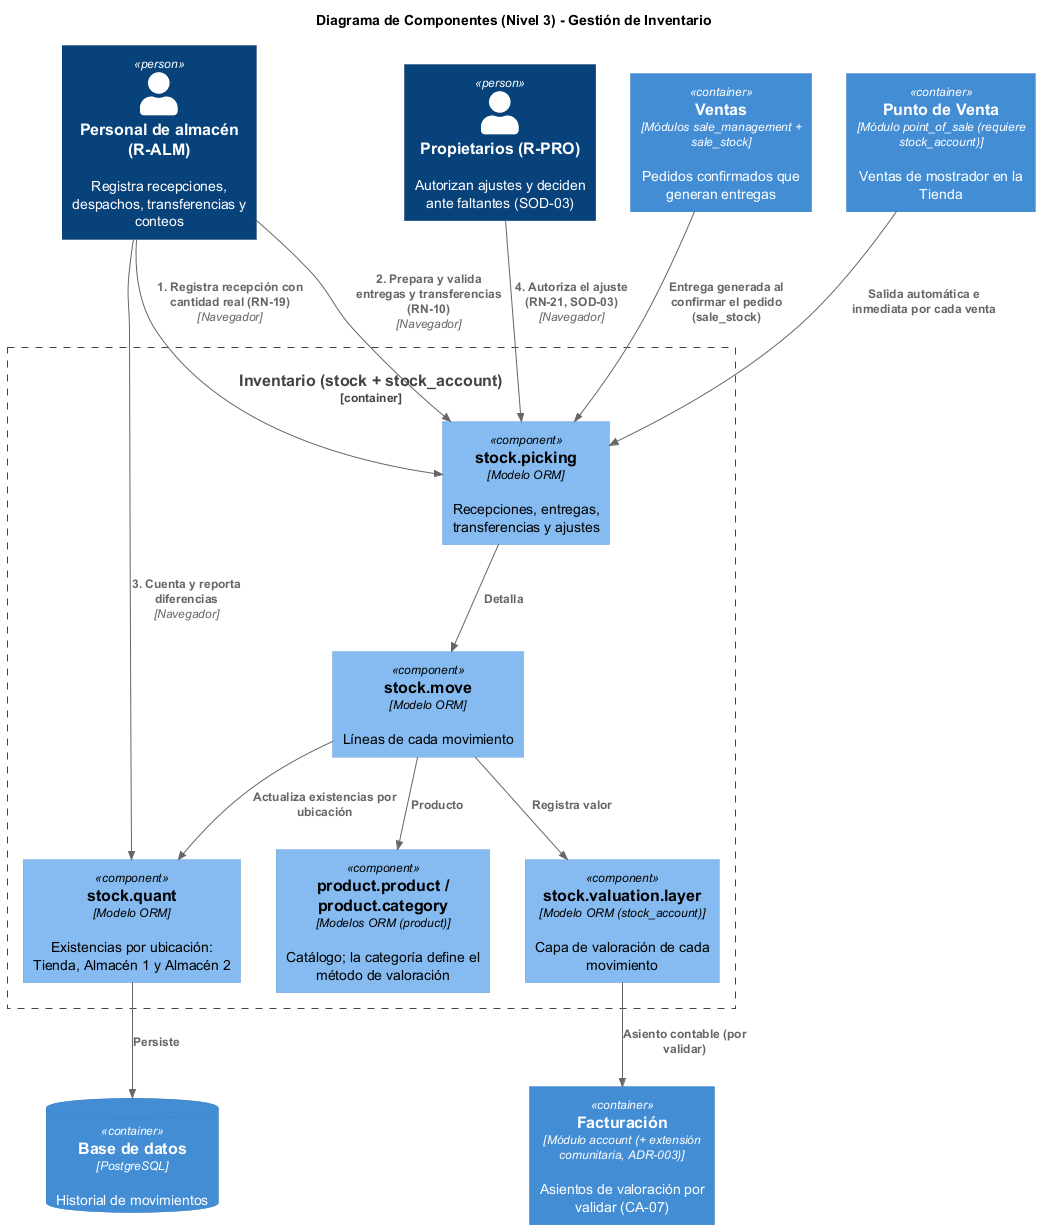

The diagram above was rendered by PlantUML. Its source (embedded in the PNG):
@startuml
!include https://raw.githubusercontent.com/plantuml-stdlib/C4-PlantUML/master/C4_Component.puml

title Diagrama de Componentes (Nivel 3) - Gestión de Inventario

Person(alm, "Personal de almacén (R-ALM)", "Registra recepciones, despachos, transferencias y conteos")
Person(prop, "Propietarios (R-PRO)", "Autorizan ajustes y deciden ante faltantes (SOD-03)")

Container(sales_mod, "Ventas", "Módulos sale_management + sale_stock", "Pedidos confirmados que generan entregas")
Container(pos_mod, "Punto de Venta", "Módulo point_of_sale (requiere stock_account)", "Ventas de mostrador en la Tienda")
Container(acc_mod, "Facturación", "Módulo account (+ extensión comunitaria, ADR-003)", "Asientos de valoración por validar (CA-07)")

Container_Boundary(inv_app, "Inventario (stock + stock_account)") {
    Component(product, "product.product / product.category", "Modelos ORM (product)", "Catálogo; la categoría define el método de valoración")
    Component(stock_picking, "stock.picking", "Modelo ORM", "Recepciones, entregas, transferencias y ajustes")
    Component(stock_move, "stock.move", "Modelo ORM", "Líneas de cada movimiento")
    Component(stock_quant, "stock.quant", "Modelo ORM", "Existencias por ubicación: Tienda, Almacén 1 y Almacén 2")
    Component(valuation, "stock.valuation.layer", "Modelo ORM (stock_account)", "Capa de valoración de cada movimiento")
}

ContainerDb(db, "Base de datos", "PostgreSQL", "Historial de movimientos")

Rel(alm, stock_picking, "1. Registra recepción con cantidad real (RN-19)", "Navegador")
Rel(alm, stock_picking, "2. Prepara y valida entregas y transferencias (RN-10)", "Navegador")
Rel(alm, stock_quant, "3. Cuenta y reporta diferencias", "Navegador")
Rel(prop, stock_picking, "4. Autoriza el ajuste (RN-21, SOD-03)", "Navegador")
Rel(sales_mod, stock_picking, "Entrega generada al confirmar el pedido (sale_stock)")
Rel(pos_mod, stock_picking, "Salida automática e inmediata por cada venta")
Rel(stock_picking, stock_move, "Detalla")
Rel(stock_move, product, "Producto")
Rel(stock_move, stock_quant, "Actualiza existencias por ubicación")
Rel(stock_move, valuation, "Registra valor")
Rel(valuation, acc_mod, "Asiento contable (por validar)")
Rel(stock_quant, db, "Persiste")
@enduml